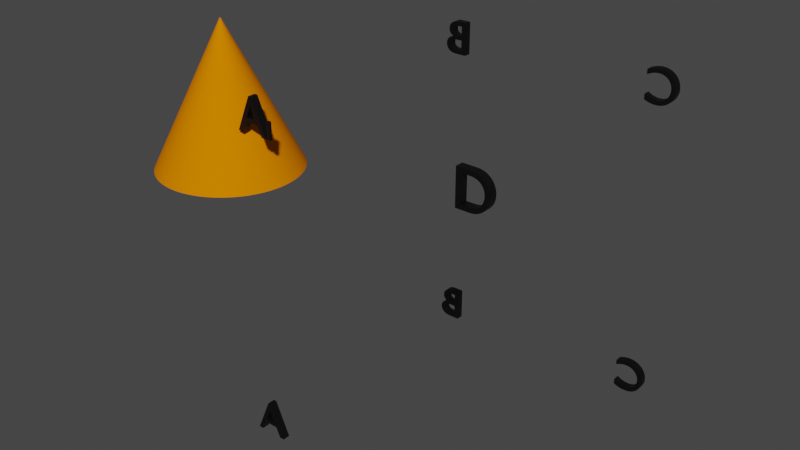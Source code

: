 # Source: blend.blend  (saved by Blender 3.3.6; exported with 4.5.12 LTS)
import bpy
from mathutils import Matrix  # noqa: F401  (used for matrix-valued properties, if any)

bpy.ops.wm.read_factory_settings(use_empty=True)
scene = bpy.context.scene
scene.name = 'Scene'

# ---- collections
col_collection = bpy.data.collections.new('Collection'); scene.collection.children.link(col_collection)

# ---- materials (node trees are filled in below, after node groups)
mat_text = bpy.data.materials.new('Text')
mat_text.use_transparent_shadow = False
mat_base = bpy.data.materials.new('Base')
mat_base.alpha_threshold = 0.0
mat_base.use_transparent_shadow = False
mat_base.line_color = (0.0, 0.0, 0.0, 1.0)

# ---- material node trees
mat_text.use_nodes = True; mat_text.node_tree.nodes.clear()
_N = mat_text.node_tree.nodes; _L = mat_text.node_tree.links
n0 = _N.new('ShaderNodeBsdfPrincipled'); n0.name = 'Principled BSDF'; n0.location = (10, 300)
n0.distribution = 'GGX'
n0.subsurface_method = 'RANDOM_WALK_SKIN'
n0.inputs[0].default_value = (0.0, 0.0, 0.0, 1.0)
n0.inputs[3].default_value = 1.45
n0.inputs[27].default_value = (0.0, 0.0, 0.0, 1.0)
n0.inputs[28].default_value = 1.0
n1 = _N.new('ShaderNodeOutputMaterial'); n1.name = 'Material Output'; n1.location = (300, 300)
_L.new(n0.outputs[0], n1.inputs[0])
n1.is_active_output = True
mat_base.use_nodes = True; mat_base.node_tree.nodes.clear()
_N = mat_base.node_tree.nodes; _L = mat_base.node_tree.links
n0 = _N.new('ShaderNodeOutputMaterial'); n0.name = 'Material Output'; n0.location = (300, 300)
n1 = _N.new('ShaderNodeBsdfPrincipled'); n1.name = 'Principled BSDF'; n1.location = (10, 300)
n1.distribution = 'GGX'
n1.subsurface_method = 'BURLEY'
n1.inputs[0].default_value = (0.8, 0.2033, 0.0, 1.0)
n1.inputs[2].default_value = 1.0
n1.inputs[3].default_value = 1.45
n1.inputs[13].default_value = 0.0
n1.inputs[27].default_value = (0.0, 0.0, 0.0, 1.0)
n1.inputs[28].default_value = 1.0
_L.new(n1.outputs[0], n0.inputs[0])
n0.is_active_output = True

# ---- world
world_world = bpy.data.worlds.new('World'); scene.world = world_world
world_world.use_nodes = True; world_world.node_tree.nodes.clear()
_N = world_world.node_tree.nodes; _L = world_world.node_tree.links
n0 = _N.new('ShaderNodeOutputWorld'); n0.name = 'World Output'; n0.location = (300, 300)
n1 = _N.new('ShaderNodeBackground'); n1.name = 'Background'; n1.location = (10, 300)
n1.inputs[0].default_value = (0.05088, 0.05088, 0.05088, 1.0)
_L.new(n1.outputs[0], n0.inputs[0])
n0.is_active_output = True
world_world.color = (0.05088, 0.05088, 0.05088)
world_world.use_sun_shadow = False
world_world.sun_shadow_jitter_overblur = 0.0

# ---- meshes
me_cylinder_001 = bpy.data.meshes.new('Cylinder.001')
me_cylinder_001.from_pydata([(0.0, 1.0, -1.0), (9.694e-08, 0.008287, 1.0), (0.03878, 0.9992, -1.0), (0.0003214, 0.00828, 1.0), (0.07749, 0.997, -1.0), (0.0006423, 0.008262, 1.0), (0.1161, 0.9932, -1.0), (0.0009622, 0.008231, 1.0), (0.1545, 0.988, -1.0), (0.001281, 0.008187, 1.0), (0.1927, 0.9813, -1.0), (0.001597, 0.008131, 1.0), (0.2306, 0.973, -1.0), (0.001911, 0.008063, 1.0), (0.2682, 0.9634, -1.0), (0.002222, 0.007983, 1.0), (0.3053, 0.9522, -1.0), (0.00253, 0.007891, 1.0), (0.342, 0.9397, -1.0), (0.002834, 0.007787, 1.0), (0.3782, 0.9257, -1.0), (0.003134, 0.007671, 1.0), (0.4138, 0.9104, -1.0), (0.003429, 0.007544, 1.0), (0.4488, 0.8936, -1.0), (0.003719, 0.007405, 1.0), (0.4831, 0.8756, -1.0), (0.004004, 0.007255, 1.0), (0.5167, 0.8562, -1.0), (0.004282, 0.007095, 1.0), (0.5495, 0.8355, -1.0), (0.004554, 0.006923, 1.0), (0.5815, 0.8136, -1.0), (0.004819, 0.006741, 1.0), (0.6126, 0.7904, -1.0), (0.005077, 0.00655, 1.0), (0.6428, 0.766, -1.0), (0.005327, 0.006348, 1.0), (0.672, 0.7405, -1.0), (0.005569, 0.006136, 1.0), (0.7002, 0.7139, -1.0), (0.005803, 0.005916, 1.0), (0.7274, 0.6862, -1.0), (0.006028, 0.005686, 1.0), (0.7534, 0.6575, -1.0), (0.006244, 0.005448, 1.0), (0.7784, 0.6278, -1.0), (0.00645, 0.005202, 1.0), (0.8021, 0.5972, -1.0), (0.006647, 0.004948, 1.0), (0.8247, 0.5656, -1.0), (0.006834, 0.004687, 1.0), (0.846, 0.5332, -1.0), (0.007011, 0.004418, 1.0), (0.866, 0.5, -1.0), (0.007177, 0.004143, 1.0), (0.8848, 0.466, -1.0), (0.007332, 0.003862, 1.0), (0.9022, 0.4314, -1.0), (0.007476, 0.003574, 1.0), (0.9182, 0.3961, -1.0), (0.007609, 0.003282, 1.0), (0.9329, 0.3602, -1.0), (0.007731, 0.002984, 1.0), (0.9461, 0.3237, -1.0), (0.007841, 0.002682, 1.0), (0.958, 0.2868, -1.0), (0.007939, 0.002376, 1.0), (0.9684, 0.2494, -1.0), (0.008025, 0.002067, 1.0), (0.9773, 0.2117, -1.0), (0.008099, 0.001754, 1.0), (0.9848, 0.1736, -1.0), (0.008161, 0.001439, 1.0), (0.9908, 0.1353, -1.0), (0.008211, 0.001121, 1.0), (0.9953, 0.09681, -1.0), (0.008248, 0.0008018, 1.0), (0.9983, 0.05814, -1.0), (0.008273, 0.0004814, 1.0), (0.9998, 0.01939, -1.0), (0.008286, 0.0001603, 1.0), (0.9998, -0.01939, -1.0), (0.008286, -0.0001611, 1.0), (0.9983, -0.05814, -1.0), (0.008273, -0.0004823, 1.0), (0.9953, -0.09681, -1.0), (0.008248, -0.0008027, 1.0), (0.9908, -0.1353, -1.0), (0.008211, -0.001122, 1.0), (0.9848, -0.1736, -1.0), (0.008161, -0.001439, 1.0), (0.9773, -0.2117, -1.0), (0.008099, -0.001755, 1.0), (0.9684, -0.2494, -1.0), (0.008025, -0.002068, 1.0), (0.958, -0.2868, -1.0), (0.007939, -0.002377, 1.0), (0.9461, -0.3237, -1.0), (0.007841, -0.002683, 1.0), (0.9329, -0.3602, -1.0), (0.007731, -0.002985, 1.0), (0.9182, -0.3961, -1.0), (0.007609, -0.003283, 1.0), (0.9022, -0.4314, -1.0), (0.007476, -0.003575, 1.0), (0.8848, -0.466, -1.0), (0.007332, -0.003863, 1.0), (0.866, -0.5, -1.0), (0.007177, -0.004144, 1.0), (0.846, -0.5332, -1.0), (0.007011, -0.004419, 1.0), (0.8247, -0.5656, -1.0), (0.006834, -0.004688, 1.0), (0.8021, -0.5972, -1.0), (0.006647, -0.004949, 1.0), (0.7784, -0.6278, -1.0), (0.00645, -0.005203, 1.0), (0.7534, -0.6575, -1.0), (0.006244, -0.005449, 1.0), (0.7274, -0.6862, -1.0), (0.006028, -0.005687, 1.0), (0.7002, -0.7139, -1.0), (0.005803, -0.005917, 1.0), (0.672, -0.7405, -1.0), (0.005569, -0.006137, 1.0), (0.6428, -0.766, -1.0), (0.005327, -0.006349, 1.0), (0.6126, -0.7904, -1.0), (0.005077, -0.00655, 1.0), (0.5815, -0.8136, -1.0), (0.004819, -0.006742, 1.0), (0.5495, -0.8355, -1.0), (0.004554, -0.006924, 1.0), (0.5167, -0.8562, -1.0), (0.004282, -0.007095, 1.0), (0.4831, -0.8756, -1.0), (0.004004, -0.007256, 1.0), (0.4488, -0.8936, -1.0), (0.003719, -0.007406, 1.0), (0.4138, -0.9104, -1.0), (0.003429, -0.007545, 1.0), (0.3782, -0.9257, -1.0), (0.003134, -0.007672, 1.0), (0.342, -0.9397, -1.0), (0.002834, -0.007788, 1.0), (0.3053, -0.9522, -1.0), (0.00253, -0.007892, 1.0), (0.2682, -0.9634, -1.0), (0.002222, -0.007984, 1.0), (0.2306, -0.973, -1.0), (0.001911, -0.008064, 1.0), (0.1927, -0.9813, -1.0), (0.001597, -0.008132, 1.0), (0.1545, -0.988, -1.0), (0.001281, -0.008188, 1.0), (0.1161, -0.9932, -1.0), (0.0009622, -0.008231, 1.0), (0.07749, -0.997, -1.0), (0.0006423, -0.008262, 1.0), (0.03878, -0.9992, -1.0), (0.0003214, -0.008281, 1.0), (0.0, -1.0, -1.0), (9.694e-08, -0.008287, 1.0), (-0.03878, -0.9992, -1.0), (-0.0003212, -0.008281, 1.0), (-0.07749, -0.997, -1.0), (-0.0006421, -0.008262, 1.0), (-0.1161, -0.9932, -1.0), (-0.000962, -0.008231, 1.0), (-0.1545, -0.988, -1.0), (-0.00128, -0.008188, 1.0), (-0.1927, -0.9813, -1.0), (-0.001597, -0.008132, 1.0), (-0.2306, -0.973, -1.0), (-0.001911, -0.008064, 1.0), (-0.2682, -0.9634, -1.0), (-0.002222, -0.007984, 1.0), (-0.3053, -0.9522, -1.0), (-0.00253, -0.007892, 1.0), (-0.342, -0.9397, -1.0), (-0.002834, -0.007788, 1.0), (-0.3782, -0.9257, -1.0), (-0.003134, -0.007672, 1.0), (-0.4138, -0.9104, -1.0), (-0.003429, -0.007545, 1.0), (-0.4488, -0.8936, -1.0), (-0.003719, -0.007406, 1.0), (-0.4831, -0.8756, -1.0), (-0.004003, -0.007256, 1.0), (-0.5167, -0.8562, -1.0), (-0.004282, -0.007095, 1.0), (-0.5495, -0.8355, -1.0), (-0.004554, -0.006924, 1.0), (-0.5815, -0.8136, -1.0), (-0.004819, -0.006742, 1.0), (-0.6126, -0.7904, -1.0), (-0.005077, -0.00655, 1.0), (-0.6428, -0.766, -1.0), (-0.005327, -0.006349, 1.0), (-0.672, -0.7405, -1.0), (-0.005569, -0.006137, 1.0), (-0.7002, -0.7139, -1.0), (-0.005803, -0.005917, 1.0), (-0.7274, -0.6862, -1.0), (-0.006028, -0.005687, 1.0), (-0.7534, -0.6575, -1.0), (-0.006244, -0.005449, 1.0), (-0.7784, -0.6278, -1.0), (-0.00645, -0.005203, 1.0), (-0.8021, -0.5972, -1.0), (-0.006647, -0.004949, 1.0), (-0.8247, -0.5656, -1.0), (-0.006834, -0.004688, 1.0), (-0.846, -0.5332, -1.0), (-0.007011, -0.004419, 1.0), (-0.866, -0.5, -1.0), (-0.007177, -0.004144, 1.0), (-0.8848, -0.466, -1.0), (-0.007332, -0.003863, 1.0), (-0.9022, -0.4314, -1.0), (-0.007476, -0.003575, 1.0), (-0.9182, -0.3961, -1.0), (-0.007609, -0.003283, 1.0), (-0.9329, -0.3602, -1.0), (-0.007731, -0.002985, 1.0), (-0.9461, -0.3237, -1.0), (-0.007841, -0.002683, 1.0), (-0.958, -0.2868, -1.0), (-0.007939, -0.002377, 1.0), (-0.9684, -0.2494, -1.0), (-0.008025, -0.002068, 1.0), (-0.9773, -0.2117, -1.0), (-0.008099, -0.001755, 1.0), (-0.9848, -0.1736, -1.0), (-0.008161, -0.001439, 1.0), (-0.9908, -0.1353, -1.0), (-0.008211, -0.001122, 1.0), (-0.9953, -0.09681, -1.0), (-0.008248, -0.0008027, 1.0), (-0.9983, -0.05814, -1.0), (-0.008273, -0.0004823, 1.0), (-0.9998, -0.01939, -1.0), (-0.008285, -0.0001611, 1.0), (-0.9998, 0.01939, -1.0), (-0.008285, 0.0001603, 1.0), (-0.9983, 0.05814, -1.0), (-0.008273, 0.0004814, 1.0), (-0.9953, 0.09681, -1.0), (-0.008248, 0.0008018, 1.0), (-0.9908, 0.1353, -1.0), (-0.008211, 0.001121, 1.0), (-0.9848, 0.1736, -1.0), (-0.008161, 0.001439, 1.0), (-0.9773, 0.2117, -1.0), (-0.008099, 0.001754, 1.0), (-0.9684, 0.2494, -1.0), (-0.008025, 0.002067, 1.0), (-0.958, 0.2868, -1.0), (-0.007939, 0.002376, 1.0), (-0.9461, 0.3237, -1.0), (-0.007841, 0.002682, 1.0), (-0.9329, 0.3602, -1.0), (-0.007731, 0.002984, 1.0), (-0.9182, 0.3961, -1.0), (-0.007609, 0.003282, 1.0), (-0.9022, 0.4314, -1.0), (-0.007476, 0.003574, 1.0), (-0.8848, 0.466, -1.0), (-0.007332, 0.003862, 1.0), (-0.866, 0.5, -1.0), (-0.007177, 0.004143, 1.0), (-0.846, 0.5332, -1.0), (-0.007011, 0.004418, 1.0), (-0.8247, 0.5656, -1.0), (-0.006834, 0.004687, 1.0), (-0.8021, 0.5972, -1.0), (-0.006647, 0.004948, 1.0), (-0.7784, 0.6278, -1.0), (-0.00645, 0.005202, 1.0), (-0.7534, 0.6575, -1.0), (-0.006244, 0.005448, 1.0), (-0.7274, 0.6862, -1.0), (-0.006028, 0.005686, 1.0), (-0.7002, 0.7139, -1.0), (-0.005803, 0.005916, 1.0), (-0.672, 0.7405, -1.0), (-0.005569, 0.006136, 1.0), (-0.6428, 0.766, -1.0), (-0.005327, 0.006348, 1.0), (-0.6126, 0.7904, -1.0), (-0.005077, 0.00655, 1.0), (-0.5815, 0.8136, -1.0), (-0.004819, 0.006741, 1.0), (-0.5495, 0.8355, -1.0), (-0.004554, 0.006923, 1.0), (-0.5167, 0.8562, -1.0), (-0.004282, 0.007095, 1.0), (-0.4831, 0.8756, -1.0), (-0.004003, 0.007255, 1.0), (-0.4488, 0.8936, -1.0), (-0.003719, 0.007405, 1.0), (-0.4138, 0.9104, -1.0), (-0.003429, 0.007544, 1.0), (-0.3782, 0.9257, -1.0), (-0.003134, 0.007671, 1.0), (-0.342, 0.9397, -1.0), (-0.002834, 0.007787, 1.0), (-0.3053, 0.9522, -1.0), (-0.00253, 0.007891, 1.0), (-0.2682, 0.9634, -1.0), (-0.002222, 0.007983, 1.0), (-0.2306, 0.973, -1.0), (-0.001911, 0.008063, 1.0), (-0.1927, 0.9813, -1.0), (-0.001597, 0.008131, 1.0), (-0.1545, 0.988, -1.0), (-0.00128, 0.008187, 1.0), (-0.1161, 0.9932, -1.0), (-0.000962, 0.008231, 1.0), (-0.07749, 0.997, -1.0), (-0.0006421, 0.008262, 1.0), (-0.03878, 0.9992, -1.0), (-0.0003212, 0.00828, 1.0)], [], [(0, 1, 3, 2), (2, 3, 5, 4), (4, 5, 7, 6), (6, 7, 9, 8), (8, 9, 11, 10), (10, 11, 13, 12), (12, 13, 15, 14), (14, 15, 17, 16), (16, 17, 19, 18), (18, 19, 21, 20), (20, 21, 23, 22), (22, 23, 25, 24), (24, 25, 27, 26), (26, 27, 29, 28), (28, 29, 31, 30), (30, 31, 33, 32), (32, 33, 35, 34), (34, 35, 37, 36), (36, 37, 39, 38), (38, 39, 41, 40), (40, 41, 43, 42), (42, 43, 45, 44), (44, 45, 47, 46), (46, 47, 49, 48), (48, 49, 51, 50), (50, 51, 53, 52), (52, 53, 55, 54), (54, 55, 57, 56), (56, 57, 59, 58), (58, 59, 61, 60), (60, 61, 63, 62), (62, 63, 65, 64), (64, 65, 67, 66), (66, 67, 69, 68), (68, 69, 71, 70), (70, 71, 73, 72), (72, 73, 75, 74), (74, 75, 77, 76), (76, 77, 79, 78), (78, 79, 81, 80), (80, 81, 83, 82), (82, 83, 85, 84), (84, 85, 87, 86), (86, 87, 89, 88), (88, 89, 91, 90), (90, 91, 93, 92), (92, 93, 95, 94), (94, 95, 97, 96), (96, 97, 99, 98), (98, 99, 101, 100), (100, 101, 103, 102), (102, 103, 105, 104), (104, 105, 107, 106), (106, 107, 109, 108), (108, 109, 111, 110), (110, 111, 113, 112), (112, 113, 115, 114), (114, 115, 117, 116), (116, 117, 119, 118), (118, 119, 121, 120), (120, 121, 123, 122), (122, 123, 125, 124), (124, 125, 127, 126), (126, 127, 129, 128), (128, 129, 131, 130), (130, 131, 133, 132), (132, 133, 135, 134), (134, 135, 137, 136), (136, 137, 139, 138), (138, 139, 141, 140), (140, 141, 143, 142), (142, 143, 145, 144), (144, 145, 147, 146), (146, 147, 149, 148), (148, 149, 151, 150), (150, 151, 153, 152), (152, 153, 155, 154), (154, 155, 157, 156), (156, 157, 159, 158), (158, 159, 161, 160), (160, 161, 163, 162), (162, 163, 165, 164), (164, 165, 167, 166), (166, 167, 169, 168), (168, 169, 171, 170), (170, 171, 173, 172), (172, 173, 175, 174), (174, 175, 177, 176), (176, 177, 179, 178), (178, 179, 181, 180), (180, 181, 183, 182), (182, 183, 185, 184), (184, 185, 187, 186), (186, 187, 189, 188), (188, 189, 191, 190), (190, 191, 193, 192), (192, 193, 195, 194), (194, 195, 197, 196), (196, 197, 199, 198), (198, 199, 201, 200), (200, 201, 203, 202), (202, 203, 205, 204), (204, 205, 207, 206), (206, 207, 209, 208), (208, 209, 211, 210), (210, 211, 213, 212), (212, 213, 215, 214), (214, 215, 217, 216), (216, 217, 219, 218), (218, 219, 221, 220), (220, 221, 223, 222), (222, 223, 225, 224), (224, 225, 227, 226), (226, 227, 229, 228), (228, 229, 231, 230), (230, 231, 233, 232), (232, 233, 235, 234), (234, 235, 237, 236), (236, 237, 239, 238), (238, 239, 241, 240), (240, 241, 243, 242), (242, 243, 245, 244), (244, 245, 247, 246), (246, 247, 249, 248), (248, 249, 251, 250), (250, 251, 253, 252), (252, 253, 255, 254), (254, 255, 257, 256), (256, 257, 259, 258), (258, 259, 261, 260), (260, 261, 263, 262), (262, 263, 265, 264), (264, 265, 267, 266), (266, 267, 269, 268), (268, 269, 271, 270), (270, 271, 273, 272), (272, 273, 275, 274), (274, 275, 277, 276), (276, 277, 279, 278), (278, 279, 281, 280), (280, 281, 283, 282), (282, 283, 285, 284), (284, 285, 287, 286), (286, 287, 289, 288), (288, 289, 291, 290), (290, 291, 293, 292), (292, 293, 295, 294), (294, 295, 297, 296), (296, 297, 299, 298), (298, 299, 301, 300), (300, 301, 303, 302), (302, 303, 305, 304), (304, 305, 307, 306), (306, 307, 309, 308), (308, 309, 311, 310), (310, 311, 313, 312), (312, 313, 315, 314), (314, 315, 317, 316), (316, 317, 319, 318), (318, 319, 321, 320), (3, 1, 323, 321, 319, 317, 315, 313, 311, 309, 307, 305, 303, 301, 299, 297, 295, 293, 291, 289, 287, 285, 283, 281, 279, 277, 275, 273, 271, 269, 267, 265, 263, 261, 259, 257, 255, 253, 251, 249, 247, 245, 243, 241, 239, 237, 235, 233, 231, 229, 227, 225, 223, 221, 219, 217, 215, 213, 211, 209, 207, 205, 203, 201, 199, 197, 195, 193, 191, 189, 187, 185, 183, 181, 179, 177, 175, 173, 171, 169, 167, 165, 163, 161, 159, 157, 155, 153, 151, 149, 147, 145, 143, 141, 139, 137, 135, 133, 131, 129, 127, 125, 123, 121, 119, 117, 115, 113, 111, 109, 107, 105, 103, 101, 99, 97, 95, 93, 91, 89, 87, 85, 83, 81, 79, 77, 75, 73, 71, 69, 67, 65, 63, 61, 59, 57, 55, 53, 51, 49, 47, 45, 43, 41, 39, 37, 35, 33, 31, 29, 27, 25, 23, 21, 19, 17, 15, 13, 11, 9, 7, 5), (320, 321, 323, 322), (322, 323, 1, 0), (0, 2, 4, 6, 8, 10, 12, 14, 16, 18, 20, 22, 24, 26, 28, 30, 32, 34, 36, 38, 40, 42, 44, 46, 48, 50, 52, 54, 56, 58, 60, 62, 64, 66, 68, 70, 72, 74, 76, 78, 80, 82, 84, 86, 88, 90, 92, 94, 96, 98, 100, 102, 104, 106, 108, 110, 112, 114, 116, 118, 120, 122, 124, 126, 128, 130, 132, 134, 136, 138, 140, 142, 144, 146, 148, 150, 152, 154, 156, 158, 160, 162, 164, 166, 168, 170, 172, 174, 176, 178, 180, 182, 184, 186, 188, 190, 192, 194, 196, 198, 200, 202, 204, 206, 208, 210, 212, 214, 216, 218, 220, 222, 224, 226, 228, 230, 232, 234, 236, 238, 240, 242, 244, 246, 248, 250, 252, 254, 256, 258, 260, 262, 264, 266, 268, 270, 272, 274, 276, 278, 280, 282, 284, 286, 288, 290, 292, 294, 296, 298, 300, 302, 304, 306, 308, 310, 312, 314, 316, 318, 320, 322)])
_uv = me_cylinder_001.uv_layers.new(name='UVMap')
_uv.uv.foreach_set('vector', [1.0, 0.5, 1.0, 1.0, 0.9938, 1.0, 0.9938, 0.5, 0.9938, 0.5, 0.9938, 1.0, 0.9877, 1.0, 0.9877, 0.5, 0.9877, 0.5, 0.9877, 1.0, 0.9815, 1.0, 0.9815, 0.5, 0.9815, 0.5, 0.9815, 1.0, 0.9753, 1.0, 0.9753, 0.5, 0.9753, 0.5, 0.9753, 1.0, 0.9691, 1.0, 0.9691, 0.5, 0.9691, 0.5, 0.9691, 1.0, 0.963, 1.0, 0.963, 0.5, 0.963, 0.5, 0.963, 1.0, 0.9568, 1.0, 0.9568, 0.5, 0.9568, 0.5, 0.9568, 1.0, 0.9506, 1.0, 0.9506, 0.5, 0.9506, 0.5, 0.9506, 1.0, 0.9444, 1.0, 0.9444, 0.5, 0.9444, 0.5, 0.9444, 1.0, 0.9383, 1.0, 0.9383, 0.5, 0.9383, 0.5, 0.9383, 1.0, 0.9321, 1.0, 0.9321, 0.5, 0.9321, 0.5, 0.9321, 1.0, 0.9259, 1.0, 0.9259, 0.5, 0.9259, 0.5, 0.9259, 1.0, 0.9198, 1.0, 0.9198, 0.5, 0.9198, 0.5, 0.9198, 1.0, 0.9136, 1.0, 0.9136, 0.5, 0.9136, 0.5, 0.9136, 1.0, 0.9074, 1.0, 0.9074, 0.5, 0.9074, 0.5, 0.9074, 1.0, 0.9012, 1.0, 0.9012, 0.5, 0.9012, 0.5, 0.9012, 1.0, 0.8951, 1.0, 0.8951, 0.5, 0.8951, 0.5, 0.8951, 1.0, 0.8889, 1.0, 0.8889, 0.5, 0.8889, 0.5, 0.8889, 1.0, 0.8827, 1.0, 0.8827, 0.5, 0.8827, 0.5, 0.8827, 1.0, 0.8765, 1.0, 0.8765, 0.5, 0.8765, 0.5, 0.8765, 1.0, 0.8704, 1.0, 0.8704, 0.5, 0.8704, 0.5, 0.8704, 1.0, 0.8642, 1.0, 0.8642, 0.5, 0.8642, 0.5, 0.8642, 1.0, 0.858, 1.0, 0.858, 0.5, 0.858, 0.5, 0.858, 1.0, 0.8519, 1.0, 0.8519, 0.5, 0.8519, 0.5, 0.8519, 1.0, 0.8457, 1.0, 0.8457, 0.5, 0.8457, 0.5, 0.8457, 1.0, 0.8395, 1.0, 0.8395, 0.5, 0.8395, 0.5, 0.8395, 1.0, 0.8333, 1.0, 0.8333, 0.5, 0.8333, 0.5, 0.8333, 1.0, 0.8272, 1.0, 0.8272, 0.5, 0.8272, 0.5, 0.8272, 1.0, 0.821, 1.0, 0.821, 0.5, 0.821, 0.5, 0.821, 1.0, 0.8148, 1.0, 0.8148, 0.5, 0.8148, 0.5, 0.8148, 1.0, 0.8086, 1.0, 0.8086, 0.5, 0.8086, 0.5, 0.8086, 1.0, 0.8025, 1.0, 0.8025, 0.5, 0.8025, 0.5, 0.8025, 1.0, 0.7963, 1.0, 0.7963, 0.5, 0.7963, 0.5, 0.7963, 1.0, 0.7901, 1.0, 0.7901, 0.5, 0.7901, 0.5, 0.7901, 1.0, 0.784, 1.0, 0.784, 0.5, 0.784, 0.5, 0.784, 1.0, 0.7778, 1.0, 0.7778, 0.5, 0.7778, 0.5, 0.7778, 1.0, 0.7716, 1.0, 0.7716, 0.5, 0.7716, 0.5, 0.7716, 1.0, 0.7654, 1.0, 0.7654, 0.5, 0.7654, 0.5, 0.7654, 1.0, 0.7593, 1.0, 0.7593, 0.5, 0.7593, 0.5, 0.7593, 1.0, 0.7531, 1.0, 0.7531, 0.5, 0.7531, 0.5, 0.7531, 1.0, 0.7469, 1.0, 0.7469, 0.5, 0.7469, 0.5, 0.7469, 1.0, 0.7407, 1.0, 0.7407, 0.5, 0.7407, 0.5, 0.7407, 1.0, 0.7346, 1.0, 0.7346, 0.5, 0.7346, 0.5, 0.7346, 1.0, 0.7284, 1.0, 0.7284, 0.5, 0.7284, 0.5, 0.7284, 1.0, 0.7222, 1.0, 0.7222, 0.5, 0.7222, 0.5, 0.7222, 1.0, 0.716, 1.0, 0.716, 0.5, 0.716, 0.5, 0.716, 1.0, 0.7099, 1.0, 0.7099, 0.5, 0.7099, 0.5, 0.7099, 1.0, 0.7037, 1.0, 0.7037, 0.5, 0.7037, 0.5, 0.7037, 1.0, 0.6975, 1.0, 0.6975, 0.5, 0.6975, 0.5, 0.6975, 1.0, 0.6914, 1.0, 0.6914, 0.5, 0.6914, 0.5, 0.6914, 1.0, 0.6852, 1.0, 0.6852, 0.5, 0.6852, 0.5, 0.6852, 1.0, 0.679, 1.0, 0.679, 0.5, 0.679, 0.5, 0.679, 1.0, 0.6728, 1.0, 0.6728, 0.5, 0.6728, 0.5, 0.6728, 1.0, 0.6667, 1.0, 0.6667, 0.5, 0.6667, 0.5, 0.6667, 1.0, 0.6605, 1.0, 0.6605, 0.5, 0.6605, 0.5, 0.6605, 1.0, 0.6543, 1.0, 0.6543, 0.5, 0.6543, 0.5, 0.6543, 1.0, 0.6481, 1.0, 0.6481, 0.5, 0.6481, 0.5, 0.6481, 1.0, 0.642, 1.0, 0.642, 0.5, 0.642, 0.5, 0.642, 1.0, 0.6358, 1.0, 0.6358, 0.5, 0.6358, 0.5, 0.6358, 1.0, 0.6296, 1.0, 0.6296, 0.5, 0.6296, 0.5, 0.6296, 1.0, 0.6235, 1.0, 0.6235, 0.5, 0.6235, 0.5, 0.6235, 1.0, 0.6173, 1.0, 0.6173, 0.5, 0.6173, 0.5, 0.6173, 1.0, 0.6111, 1.0, 0.6111, 0.5, 0.6111, 0.5, 0.6111, 1.0, 0.6049, 1.0, 0.6049, 0.5, 0.6049, 0.5, 0.6049, 1.0, 0.5988, 1.0, 0.5988, 0.5, 0.5988, 0.5, 0.5988, 1.0, 0.5926, 1.0, 0.5926, 0.5, 0.5926, 0.5, 0.5926, 1.0, 0.5864, 1.0, 0.5864, 0.5, 0.5864, 0.5, 0.5864, 1.0, 0.5802, 1.0, 0.5802, 0.5, 0.5802, 0.5, 0.5802, 1.0, 0.5741, 1.0, 0.5741, 0.5, 0.5741, 0.5, 0.5741, 1.0, 0.5679, 1.0, 0.5679, 0.5, 0.5679, 0.5, 0.5679, 1.0, 0.5617, 1.0, 0.5617, 0.5, 0.5617, 0.5, 0.5617, 1.0, 0.5556, 1.0, 0.5556, 0.5, 0.5556, 0.5, 0.5556, 1.0, 0.5494, 1.0, 0.5494, 0.5, 0.5494, 0.5, 0.5494, 1.0, 0.5432, 1.0, 0.5432, 0.5, 0.5432, 0.5, 0.5432, 1.0, 0.537, 1.0, 0.537, 0.5, 0.537, 0.5, 0.537, 1.0, 0.5309, 1.0, 0.5309, 0.5, 0.5309, 0.5, 0.5309, 1.0, 0.5247, 1.0, 0.5247, 0.5, 0.5247, 0.5, 0.5247, 1.0, 0.5185, 1.0, 0.5185, 0.5, 0.5185, 0.5, 0.5185, 1.0, 0.5123, 1.0, 0.5123, 0.5, 0.5123, 0.5, 0.5123, 1.0, 0.5062, 1.0, 0.5062, 0.5, 0.5062, 0.5, 0.5062, 1.0, 0.5, 1.0, 0.5, 0.5, 0.5, 0.5, 0.5, 1.0, 0.4938, 1.0, 0.4938, 0.5, 0.4938, 0.5, 0.4938, 1.0, 0.4877, 1.0, 0.4877, 0.5, 0.4877, 0.5, 0.4877, 1.0, 0.4815, 1.0, 0.4815, 0.5, 0.4815, 0.5, 0.4815, 1.0, 0.4753, 1.0, 0.4753, 0.5, 0.4753, 0.5, 0.4753, 1.0, 0.4691, 1.0, 0.4691, 0.5, 0.4691, 0.5, 0.4691, 1.0, 0.463, 1.0, 0.463, 0.5, 0.463, 0.5, 0.463, 1.0, 0.4568, 1.0, 0.4568, 0.5, 0.4568, 0.5, 0.4568, 1.0, 0.4506, 1.0, 0.4506, 0.5, 0.4506, 0.5, 0.4506, 1.0, 0.4444, 1.0, 0.4444, 0.5, 0.4444, 0.5, 0.4444, 1.0, 0.4383, 1.0, 0.4383, 0.5, 0.4383, 0.5, 0.4383, 1.0, 0.4321, 1.0, 0.4321, 0.5, 0.4321, 0.5, 0.4321, 1.0, 0.4259, 1.0, 0.4259, 0.5, 0.4259, 0.5, 0.4259, 1.0, 0.4198, 1.0, 0.4198, 0.5, 0.4198, 0.5, 0.4198, 1.0, 0.4136, 1.0, 0.4136, 0.5, 0.4136, 0.5, 0.4136, 1.0, 0.4074, 1.0, 0.4074, 0.5, 0.4074, 0.5, 0.4074, 1.0, 0.4012, 1.0, 0.4012, 0.5, 0.4012, 0.5, 0.4012, 1.0, 0.3951, 1.0, 0.3951, 0.5, 0.3951, 0.5, 0.3951, 1.0, 0.3889, 1.0, 0.3889, 0.5, 0.3889, 0.5, 0.3889, 1.0, 0.3827, 1.0, 0.3827, 0.5, 0.3827, 0.5, 0.3827, 1.0, 0.3765, 1.0, 0.3765, 0.5, 0.3765, 0.5, 0.3765, 1.0, 0.3704, 1.0, 0.3704, 0.5, 0.3704, 0.5, 0.3704, 1.0, 0.3642, 1.0, 0.3642, 0.5, 0.3642, 0.5, 0.3642, 1.0, 0.358, 1.0, 0.358, 0.5, 0.358, 0.5, 0.358, 1.0, 0.3519, 1.0, 0.3519, 0.5, 0.3519, 0.5, 0.3519, 1.0, 0.3457, 1.0, 0.3457, 0.5, 0.3457, 0.5, 0.3457, 1.0, 0.3395, 1.0, 0.3395, 0.5, 0.3395, 0.5, 0.3395, 1.0, 0.3333, 1.0, 0.3333, 0.5, 0.3333, 0.5, 0.3333, 1.0, 0.3272, 1.0, 0.3272, 0.5, 0.3272, 0.5, 0.3272, 1.0, 0.321, 1.0, 0.321, 0.5, 0.321, 0.5, 0.321, 1.0, 0.3148, 1.0, 0.3148, 0.5, 0.3148, 0.5, 0.3148, 1.0, 0.3086, 1.0, 0.3086, 0.5, 0.3086, 0.5, 0.3086, 1.0, 0.3025, 1.0, 0.3025, 0.5, 0.3025, 0.5, 0.3025, 1.0, 0.2963, 1.0, 0.2963, 0.5, 0.2963, 0.5, 0.2963, 1.0, 0.2901, 1.0, 0.2901, 0.5, 0.2901, 0.5, 0.2901, 1.0, 0.284, 1.0, 0.284, 0.5, 0.284, 0.5, 0.284, 1.0, 0.2778, 1.0, 0.2778, 0.5, 0.2778, 0.5, 0.2778, 1.0, 0.2716, 1.0, 0.2716, 0.5, 0.2716, 0.5, 0.2716, 1.0, 0.2654, 1.0, 0.2654, 0.5, 0.2654, 0.5, 0.2654, 1.0, 0.2593, 1.0, 0.2593, 0.5, 0.2593, 0.5, 0.2593, 1.0, 0.2531, 1.0, 0.2531, 0.5, 0.2531, 0.5, 0.2531, 1.0, 0.2469, 1.0, 0.2469, 0.5, 0.2469, 0.5, 0.2469, 1.0, 0.2407, 1.0, 0.2407, 0.5, 0.2407, 0.5, 0.2407, 1.0, 0.2346, 1.0, 0.2346, 0.5, 0.2346, 0.5, 0.2346, 1.0, 0.2284, 1.0, 0.2284, 0.5, 0.2284, 0.5, 0.2284, 1.0, 0.2222, 1.0, 0.2222, 0.5, 0.2222, 0.5, 0.2222, 1.0, 0.216, 1.0, 0.216, 0.5, 0.216, 0.5, 0.216, 1.0, 0.2099, 1.0, 0.2099, 0.5, 0.2099, 0.5, 0.2099, 1.0, 0.2037, 1.0, 0.2037, 0.5, 0.2037, 0.5, 0.2037, 1.0, 0.1975, 1.0, 0.1975, 0.5, 0.1975, 0.5, 0.1975, 1.0, 0.1914, 1.0, 0.1914, 0.5, 0.1914, 0.5, 0.1914, 1.0, 0.1852, 1.0, 0.1852, 0.5, 0.1852, 0.5, 0.1852, 1.0, 0.179, 1.0, 0.179, 0.5, 0.179, 0.5, 0.179, 1.0, 0.1728, 1.0, 0.1728, 0.5, 0.1728, 0.5, 0.1728, 1.0, 0.1667, 1.0, 0.1667, 0.5, 0.1667, 0.5, 0.1667, 1.0, 0.1605, 1.0, 0.1605, 0.5, 0.1605, 0.5, 0.1605, 1.0, 0.1543, 1.0, 0.1543, 0.5, 0.1543, 0.5, 0.1543, 1.0, 0.1481, 1.0, 0.1481, 0.5, 0.1481, 0.5, 0.1481, 1.0, 0.142, 1.0, 0.142, 0.5, 0.142, 0.5, 0.142, 1.0, 0.1358, 1.0, 0.1358, 0.5, 0.1358, 0.5, 0.1358, 1.0, 0.1296, 1.0, 0.1296, 0.5, 0.1296, 0.5, 0.1296, 1.0, 0.1235, 1.0, 0.1235, 0.5, 0.1235, 0.5, 0.1235, 1.0, 0.1173, 1.0, 0.1173, 0.5, 0.1173, 0.5, 0.1173, 1.0, 0.1111, 1.0, 0.1111, 0.5, 0.1111, 0.5, 0.1111, 1.0, 0.1049, 1.0, 0.1049, 0.5, 0.1049, 0.5, 0.1049, 1.0, 0.09877, 1.0, 0.09877, 0.5, 0.09877, 0.5, 0.09877, 1.0, 0.09259, 1.0, 0.09259, 0.5, 0.09259, 0.5, 0.09259, 1.0, 0.08642, 1.0, 0.08642, 0.5, 0.08642, 0.5, 0.08642, 1.0, 0.08025, 1.0, 0.08025, 0.5, 0.08025, 0.5, 0.08025, 1.0, 0.07407, 1.0, 0.07407, 0.5, 0.07407, 0.5, 0.07407, 1.0, 0.0679, 1.0, 0.0679, 0.5, 0.0679, 0.5, 0.0679, 1.0, 0.06173, 1.0, 0.06173, 0.5, 0.06173, 0.5, 0.06173, 1.0, 0.05556, 1.0, 0.05556, 0.5, 0.05556, 0.5, 0.05556, 1.0, 0.04938, 1.0, 0.04938, 0.5, 0.04938, 0.5, 0.04938, 1.0, 0.04321, 1.0, 0.04321, 0.5, 0.04321, 0.5, 0.04321, 1.0, 0.03704, 1.0, 0.03704, 0.5, 0.03704, 0.5, 0.03704, 1.0, 0.03086, 1.0, 0.03086, 0.5, 0.03086, 0.5, 0.03086, 1.0, 0.02469, 1.0, 0.02469, 0.5, 0.02469, 0.5, 0.02469, 1.0, 0.01852, 1.0, 0.01852, 0.5, 0.01852, 0.5, 0.01852, 1.0, 0.01235, 1.0, 0.01235, 0.5, 0.2593, 0.4898, 0.25, 0.49, 0.2407, 0.4898, 0.2314, 0.4893, 0.2221, 0.4884, 0.2129, 0.4871, 0.2037, 0.4855, 0.1947, 0.4835, 0.1856, 0.4812, 0.1767, 0.4785, 0.1679, 0.4755, 0.1592, 0.4722, 0.1507, 0.4685, 0.1423, 0.4645, 0.1341, 0.4601, 0.126, 0.4555, 0.1181, 0.4505, 0.1104, 0.4453, 0.103, 0.4397, 0.09573, 0.4339, 0.08872, 0.4277, 0.08195, 0.4213, 0.07543, 0.4147, 0.06918, 0.4078, 0.06319, 0.4007, 0.05749, 0.3933, 0.05208, 0.3857, 0.04696, 0.378, 0.04215, 0.37, 0.03766, 0.3619, 0.03348, 0.3535, 0.02963, 0.3451, 0.02611, 0.3364, 0.02292, 0.3277, 0.02008, 0.3188, 0.01759, 0.3099, 0.01544, 0.3008, 0.01365, 0.2917, 0.01221, 0.2825, 0.01113, 0.2732, 0.01041, 0.264, 0.01005, 0.2547, 0.01005, 0.2453, 0.01041, 0.236, 0.01113, 0.2268, 0.01221, 0.2175, 0.01365, 0.2083, 0.01544, 0.1992, 0.01759, 0.1901, 0.02008, 0.1812, 0.02292, 0.1723, 0.02611, 0.1636, 0.02963, 0.1549, 0.03348, 0.1465, 0.03766, 0.1381, 0.04215, 0.13, 0.04696, 0.122, 0.05208, 0.1143, 0.05749, 0.1067, 0.06319, 0.09933, 0.06918, 0.09219, 0.07543, 0.0853, 0.08195, 0.07866, 0.08872, 0.07227, 0.09573, 0.06615, 0.103, 0.06031, 0.1104, 0.05475, 0.1181, 0.04948, 0.126, 0.04452, 0.1341, 0.03987, 0.1423, 0.03553, 0.1507, 0.03151, 0.1592, 0.02783, 0.1679, 0.02447, 0.1767, 0.02146, 0.1856, 0.01879, 0.1947, 0.01647, 0.2037, 0.0145, 0.2129, 0.01288, 0.2221, 0.01162, 0.2314, 0.01072, 0.2407, 0.01018, 0.25, 0.01, 0.2593, 0.01018, 0.2686, 0.01072, 0.2779, 0.01162, 0.2871, 0.01288, 0.2963, 0.0145, 0.3053, 0.01647, 0.3144, 0.01879, 0.3233, 0.02146, 0.3321, 0.02447, 0.3408, 0.02783, 0.3493, 0.03151, 0.3577, 0.03553, 0.3659, 0.03987, 0.374, 0.04452, 0.3819, 0.04948, 0.3896, 0.05475, 0.397, 0.06031, 0.4043, 0.06615, 0.4113, 0.07227, 0.4181, 0.07866, 0.4246, 0.0853, 0.4308, 0.09219, 0.4368, 0.09933, 0.4425, 0.1067, 0.4479, 0.1143, 0.453, 0.122, 0.4578, 0.13, 0.4623, 0.1381, 0.4665, 0.1465, 0.4704, 0.1549, 0.4739, 0.1636, 0.4771, 0.1723, 0.4799, 0.1812, 0.4824, 0.1901, 0.4846, 0.1992, 0.4864, 0.2083, 0.4878, 0.2175, 0.4889, 0.2268, 0.4896, 0.236, 0.49, 0.2453, 0.49, 0.2547, 0.4896, 0.264, 0.4889, 0.2732, 0.4878, 0.2825, 0.4864, 0.2917, 0.4846, 0.3008, 0.4824, 0.3099, 0.4799, 0.3188, 0.4771, 0.3277, 0.4739, 0.3364, 0.4704, 0.3451, 0.4665, 0.3535, 0.4623, 0.3619, 0.4578, 0.37, 0.453, 0.378, 0.4479, 0.3857, 0.4425, 0.3933, 0.4368, 0.4007, 0.4308, 0.4078, 0.4246, 0.4147, 0.4181, 0.4213, 0.4113, 0.4277, 0.4043, 0.4339, 0.397, 0.4397, 0.3896, 0.4453, 0.3819, 0.4505, 0.374, 0.4555, 0.3659, 0.4601, 0.3577, 0.4645, 0.3493, 0.4685, 0.3408, 0.4722, 0.3321, 0.4755, 0.3233, 0.4785, 0.3144, 0.4812, 0.3053, 0.4835, 0.2963, 0.4855, 0.2871, 0.4871, 0.2779, 0.4884, 0.2686, 0.4893, 0.01235, 0.5, 0.01235, 1.0, 0.006173, 1.0, 0.006173, 0.5, 0.006173, 0.5, 0.006173, 1.0, 5.551e-07, 1.0, 5.551e-07, 0.5, 0.75, 0.49, 0.7593, 0.4898, 0.7686, 0.4893, 0.7779, 0.4884, 0.7871, 0.4871, 0.7963, 0.4855, 0.8053, 0.4835, 0.8144, 0.4812, 0.8233, 0.4785, 0.8321, 0.4755, 0.8408, 0.4722, 0.8493, 0.4685, 0.8577, 0.4645, 0.8659, 0.4601, 0.874, 0.4555, 0.8819, 0.4505, 0.8896, 0.4453, 0.897, 0.4397, 0.9043, 0.4339, 0.9113, 0.4277, 0.9181, 0.4213, 0.9246, 0.4147, 0.9308, 0.4078, 0.9368, 0.4007, 0.9425, 0.3933, 0.9479, 0.3857, 0.953, 0.378, 0.9578, 0.37, 0.9623, 0.3619, 0.9665, 0.3535, 0.9704, 0.3451, 0.9739, 0.3364, 0.9771, 0.3277, 0.9799, 0.3188, 0.9824, 0.3099, 0.9846, 0.3008, 0.9864, 0.2917, 0.9878, 0.2825, 0.9889, 0.2732, 0.9896, 0.264, 0.99, 0.2547, 0.99, 0.2453, 0.9896, 0.236, 0.9889, 0.2268, 0.9878, 0.2175, 0.9864, 0.2083, 0.9846, 0.1992, 0.9824, 0.1901, 0.9799, 0.1812, 0.9771, 0.1723, 0.9739, 0.1636, 0.9704, 0.1549, 0.9665, 0.1465, 0.9623, 0.1381, 0.9578, 0.13, 0.953, 0.122, 0.9479, 0.1143, 0.9425, 0.1067, 0.9368, 0.09933, 0.9308, 0.09219, 0.9246, 0.0853, 0.9181, 0.07866, 0.9113, 0.07227, 0.9043, 0.06615, 0.897, 0.06031, 0.8896, 0.05475, 0.8819, 0.04948, 0.874, 0.04452, 0.8659, 0.03987, 0.8577, 0.03553, 0.8493, 0.03151, 0.8408, 0.02783, 0.8321, 0.02447, 0.8233, 0.02146, 0.8144, 0.01879, 0.8053, 0.01647, 0.7963, 0.0145, 0.7871, 0.01288, 0.7779, 0.01162, 0.7686, 0.01072, 0.7593, 0.01018, 0.75, 0.01, 0.7407, 0.01018, 0.7314, 0.01072, 0.7221, 0.01162, 0.7129, 0.01288, 0.7037, 0.0145, 0.6947, 0.01647, 0.6856, 0.01879, 0.6767, 0.02146, 0.6679, 0.02447, 0.6592, 0.02783, 0.6507, 0.03151, 0.6423, 0.03553, 0.6341, 0.03987, 0.626, 0.04452, 0.6181, 0.04948, 0.6104, 0.05475, 0.603, 0.06031, 0.5957, 0.06615, 0.5887, 0.07227, 0.5819, 0.07866, 0.5754, 0.0853, 0.5692, 0.09219, 0.5632, 0.09933, 0.5575, 0.1067, 0.5521, 0.1143, 0.547, 0.122, 0.5422, 0.13, 0.5377, 0.1381, 0.5335, 0.1465, 0.5296, 0.1549, 0.5261, 0.1636, 0.5229, 0.1723, 0.5201, 0.1812, 0.5176, 0.1901, 0.5154, 0.1992, 0.5136, 0.2083, 0.5122, 0.2175, 0.5111, 0.2268, 0.5104, 0.236, 0.51, 0.2453, 0.51, 0.2547, 0.5104, 0.264, 0.5111, 0.2732, 0.5122, 0.2825, 0.5136, 0.2917, 0.5154, 0.3008, 0.5176, 0.3099, 0.5201, 0.3188, 0.5229, 0.3277, 0.5261, 0.3364, 0.5296, 0.3451, 0.5335, 0.3535, 0.5377, 0.3619, 0.5422, 0.37, 0.547, 0.378, 0.5521, 0.3857, 0.5575, 0.3933, 0.5632, 0.4007, 0.5692, 0.4078, 0.5754, 0.4147, 0.5819, 0.4213, 0.5887, 0.4277, 0.5957, 0.4339, 0.603, 0.4397, 0.6104, 0.4453, 0.6181, 0.4505, 0.626, 0.4555, 0.6341, 0.4601, 0.6423, 0.4645, 0.6507, 0.4685, 0.6592, 0.4722, 0.6679, 0.4755, 0.6767, 0.4785, 0.6856, 0.4812, 0.6947, 0.4835, 0.7037, 0.4855, 0.7129, 0.4871, 0.7221, 0.4884, 0.7314, 0.4893, 0.7407, 0.4898])
me_cylinder_001.materials.append(mat_base)
me_cylinder_001.update()

# ---- curves / text
txt_text = bpy.data.curves.new('Text', 'FONT')
txt_text.dimensions = '2D'
txt_text.body = 'A'
txt_text.materials.append(mat_text)
txt_text_001 = bpy.data.curves.new('Text.001', 'FONT')
txt_text_001.dimensions = '2D'
txt_text_001.body = 'D'
txt_text_001.materials.append(mat_text)
txt_text_002 = bpy.data.curves.new('Text.002', 'FONT')
txt_text_002.dimensions = '2D'
txt_text_002.body = 'C'
txt_text_002.materials.append(mat_text)
txt_text_003 = bpy.data.curves.new('Text.003', 'FONT')
txt_text_003.dimensions = '2D'
txt_text_003.body = 'B'
txt_text_003.materials.append(mat_text)
txt_text_008 = bpy.data.curves.new('Text.008', 'FONT')
txt_text_008.dimensions = '2D'
txt_text_008.body = 'A'
txt_text_008.materials.append(mat_text)
txt_text_009 = bpy.data.curves.new('Text.009', 'FONT')
txt_text_009.dimensions = '2D'
txt_text_009.body = 'D'
txt_text_009.materials.append(mat_text)
txt_text_010 = bpy.data.curves.new('Text.010', 'FONT')
txt_text_010.dimensions = '2D'
txt_text_010.body = 'C'
txt_text_010.materials.append(mat_text)
txt_text_011 = bpy.data.curves.new('Text.011', 'FONT')
txt_text_011.dimensions = '2D'
txt_text_011.body = 'B'
txt_text_011.materials.append(mat_text)
txt_text_018 = bpy.data.curves.new('Text.018', 'FONT')
txt_text_018.dimensions = '2D'
txt_text_018.body = '1'
txt_text_018.materials.append(mat_text)

# ---- objects
ob_text = bpy.data.objects.new('Text', txt_text)
ob_text_001 = bpy.data.objects.new('Text.001', txt_text_001)
ob_text_002 = bpy.data.objects.new('Text.002', txt_text_002)
ob_text_003 = bpy.data.objects.new('Text.003', txt_text_003)
ob_text_008 = bpy.data.objects.new('Text.008', txt_text_008)
ob_text_009 = bpy.data.objects.new('Text.009', txt_text_009)
ob_text_010 = bpy.data.objects.new('Text.010', txt_text_010)
ob_text_011 = bpy.data.objects.new('Text.011', txt_text_011)
ob_text_018 = bpy.data.objects.new('Text.018', txt_text_018)
ob_cylinder = bpy.data.objects.new('Cylinder', me_cylinder_001)

# ---- transforms, parenting, visibility, modifiers, constraints
ob_text.location = (-2.644, -2.939, -3.479)
ob_text.rotation_euler = (1.571, -0.0, 0.0)
_m = ob_text.modifiers.new('Solidify', 'SOLIDIFY')
_m.thickness = 0.15
ob_text_001.location = (1.946, -2.939, -3.5)
ob_text_001.rotation_euler = (1.571, -0.0, 0.0)
_m = ob_text_001.modifiers.new('Solidify', 'SOLIDIFY')
_m.thickness = 0.15
ob_text_002.location = (2.675, 2.93, -3.5)
ob_text_002.rotation_euler = (1.571, -0.0, 3.142)
_m = ob_text_002.modifiers.new('Solidify', 'SOLIDIFY')
_m.thickness = 0.15
ob_text_003.location = (-2.0, 2.93, -3.5)
ob_text_003.rotation_euler = (1.571, -0.0, 3.142)
_m = ob_text_003.modifiers.new('Solidify', 'SOLIDIFY')
_m.thickness = 0.15
ob_text_008.location = (-2.644, -2.939, 2.824)
ob_text_008.rotation_euler = (1.571, -0.0, 0.0)
_m = ob_text_008.modifiers.new('Solidify', 'SOLIDIFY')
_m.thickness = 0.15
ob_text_009.location = (1.946, -2.939, 2.803)
ob_text_009.rotation_euler = (1.571, -0.0, 0.0)
_m = ob_text_009.modifiers.new('Solidify', 'SOLIDIFY')
_m.thickness = 0.15
ob_text_010.location = (2.675, 2.93, 2.803)
ob_text_010.rotation_euler = (1.571, -0.0, 3.142)
_m = ob_text_010.modifiers.new('Solidify', 'SOLIDIFY')
_m.thickness = 0.15
ob_text_011.location = (-2.0, 2.93, 2.803)
ob_text_011.rotation_euler = (1.571, -0.0, 3.142)
_m = ob_text_011.modifiers.new('Solidify', 'SOLIDIFY')
_m.thickness = 0.15
ob_text_018.location = (-1.95, -2.79, 2.824)
ob_text_018.rotation_euler = (1.571, -0.0, 4.712)
ob_text_018.scale = (0.4899, 0.4899, 0.4899)
_m = ob_text_018.modifiers.new('Solidify', 'SOLIDIFY')
_m.thickness = 0.15
ob_cylinder.location = (-3.478, -2.45, 3.147)
ob_cylinder.scale = (1.386, 1.386, 1.386)

# ---- collection membership
col_collection.objects.link(ob_text)
col_collection.objects.link(ob_text_001)
col_collection.objects.link(ob_text_002)
col_collection.objects.link(ob_text_003)
col_collection.objects.link(ob_text_008)
col_collection.objects.link(ob_text_009)
col_collection.objects.link(ob_text_010)
col_collection.objects.link(ob_text_011)
col_collection.objects.link(ob_text_018)
col_collection.objects.link(ob_cylinder)

# ---- scene / render settings (as saved in the file)
scene.frame_start = 1; scene.frame_end = 250; scene.frame_set(0)
scene.render.engine = 'BLENDER_EEVEE_NEXT'
scene.cycles.use_denoising = False
scene.cycles.samples = 128
scene.cycles.sampling_pattern = 'TABULATED_SOBOL'
scene.cycles.use_adaptive_sampling = False
scene.cycles.use_light_tree = False
scene.view_settings.view_transform = 'Filmic'
bpy.context.view_layer.update()

# ---- added for rendering (the .blend has no active camera and no usable light): camera, sun
cam_auto = bpy.data.cameras.new('AutoCamera')
cam_auto.lens = 50.0
cam_auto.sensor_width = 36.0
cam_auto.clip_end = 1000.0
ob_auto_camera = bpy.data.objects.new('AutoCamera', cam_auto)
scene.collection.objects.link(ob_auto_camera)
ob_auto_camera.location = (10.8463, -14.7975, 10.0754)
ob_auto_camera.rotation_euler = (1.09748, -7.21219e-08, 0.694738)
scene.camera = ob_auto_camera
light_auto_sun = bpy.data.lights.new('AutoSun', 'SUN')
light_auto_sun.energy = 3.0
light_auto_sun.angle = 0.0523599
ob_auto_sun = bpy.data.objects.new('AutoSun', light_auto_sun)
scene.collection.objects.link(ob_auto_sun)
ob_auto_sun.rotation_euler = (0.872665, 0.174533, 0.523599)
bpy.context.view_layer.update()
